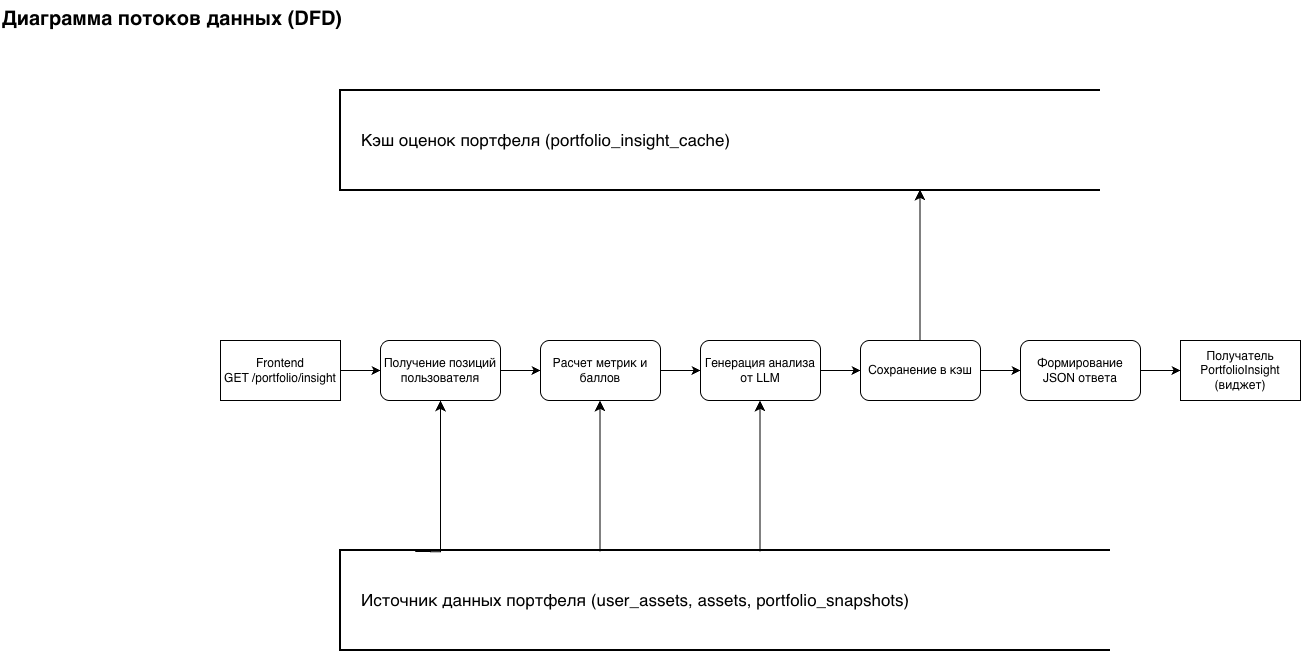

The diagram above was exported from draw.io. Its source (the exported page's mxGraphModel, read from the mxfile embedded in the PNG):
<mxGraphModel dx="1956" dy="1068" grid="1" gridSize="10" guides="1" tooltips="1" connect="1" arrows="1" fold="1" page="1" pageScale="1" pageWidth="1654" pageHeight="826" math="0" shadow="0">
  <root>
    <mxCell id="0" />
    <mxCell id="1" parent="0" />
    <mxCell id="t" parent="1" style="text;html=1;fontSize=20;fontStyle=1;" value="Диаграмма потоков данных (DFD)" vertex="1">
      <mxGeometry height="40" width="500" x="40" y="20" as="geometry" />
    </mxCell>
    <mxCell id="h4E5uoYEOH7TwQcKA0GO-9" edge="1" parent="1" source="h4E5uoYEOH7TwQcKA0GO-1" style="edgeStyle=orthogonalEdgeStyle;rounded=0;orthogonalLoop=1;jettySize=auto;html=1;exitX=1;exitY=0.5;exitDx=0;exitDy=0;entryX=0;entryY=0.5;entryDx=0;entryDy=0;" target="h4E5uoYEOH7TwQcKA0GO-2">
      <mxGeometry relative="1" as="geometry" />
    </mxCell>
    <mxCell id="h4E5uoYEOH7TwQcKA0GO-1" parent="1" style="rounded=0;whiteSpace=wrap;html=1;" value="Frontend&lt;br&gt;GET /portfolio/insight" vertex="1">
      <mxGeometry height="60" width="120" x="260" y="360" as="geometry" />
    </mxCell>
    <mxCell id="h4E5uoYEOH7TwQcKA0GO-19" edge="1" parent="1" source="h4E5uoYEOH7TwQcKA0GO-2" style="edgeStyle=orthogonalEdgeStyle;rounded=0;orthogonalLoop=1;jettySize=auto;html=1;exitX=1;exitY=0.5;exitDx=0;exitDy=0;entryX=0;entryY=0.5;entryDx=0;entryDy=0;" target="h4E5uoYEOH7TwQcKA0GO-4">
      <mxGeometry relative="1" as="geometry" />
    </mxCell>
    <mxCell id="h4E5uoYEOH7TwQcKA0GO-2" parent="1" style="rounded=1;whiteSpace=wrap;html=1;" value="Получение позиций пользователя" vertex="1">
      <mxGeometry height="60" width="120" x="420" y="360" as="geometry" />
    </mxCell>
    <mxCell id="h4E5uoYEOH7TwQcKA0GO-12" edge="1" parent="1" source="h4E5uoYEOH7TwQcKA0GO-4" style="edgeStyle=orthogonalEdgeStyle;rounded=0;orthogonalLoop=1;jettySize=auto;html=1;exitX=1;exitY=0.5;exitDx=0;exitDy=0;entryX=0;entryY=0.5;entryDx=0;entryDy=0;" target="h4E5uoYEOH7TwQcKA0GO-5">
      <mxGeometry relative="1" as="geometry" />
    </mxCell>
    <mxCell id="h4E5uoYEOH7TwQcKA0GO-4" parent="1" style="rounded=1;whiteSpace=wrap;html=1;" value="Расчет метрик и баллов" vertex="1">
      <mxGeometry height="60" width="120" x="580" y="360" as="geometry" />
    </mxCell>
    <mxCell id="h4E5uoYEOH7TwQcKA0GO-13" edge="1" parent="1" source="h4E5uoYEOH7TwQcKA0GO-5" style="edgeStyle=orthogonalEdgeStyle;rounded=0;orthogonalLoop=1;jettySize=auto;html=1;exitX=1;exitY=0.5;exitDx=0;exitDy=0;entryX=0;entryY=0.5;entryDx=0;entryDy=0;" target="h4E5uoYEOH7TwQcKA0GO-6">
      <mxGeometry relative="1" as="geometry" />
    </mxCell>
    <mxCell id="h4E5uoYEOH7TwQcKA0GO-5" parent="1" style="rounded=1;whiteSpace=wrap;html=1;" value="Генерация анализа от LLM" vertex="1">
      <mxGeometry height="60" width="120" x="740" y="360" as="geometry" />
    </mxCell>
    <mxCell id="h4E5uoYEOH7TwQcKA0GO-14" edge="1" parent="1" source="h4E5uoYEOH7TwQcKA0GO-6" style="edgeStyle=orthogonalEdgeStyle;rounded=0;orthogonalLoop=1;jettySize=auto;html=1;exitX=1;exitY=0.5;exitDx=0;exitDy=0;entryX=0;entryY=0.5;entryDx=0;entryDy=0;" target="h4E5uoYEOH7TwQcKA0GO-7">
      <mxGeometry relative="1" as="geometry" />
    </mxCell>
    <mxCell id="h4E5uoYEOH7TwQcKA0GO-6" parent="1" style="rounded=1;whiteSpace=wrap;html=1;" value="Сохранение в кэш" vertex="1">
      <mxGeometry height="60" width="120" x="900" y="360" as="geometry" />
    </mxCell>
    <mxCell id="h4E5uoYEOH7TwQcKA0GO-15" edge="1" parent="1" source="h4E5uoYEOH7TwQcKA0GO-7" style="edgeStyle=orthogonalEdgeStyle;rounded=0;orthogonalLoop=1;jettySize=auto;html=1;exitX=1;exitY=0.5;exitDx=0;exitDy=0;entryX=0;entryY=0.5;entryDx=0;entryDy=0;" target="h4E5uoYEOH7TwQcKA0GO-8">
      <mxGeometry relative="1" as="geometry" />
    </mxCell>
    <mxCell id="h4E5uoYEOH7TwQcKA0GO-7" parent="1" style="rounded=1;whiteSpace=wrap;html=1;" value="Формирование JSON ответа" vertex="1">
      <mxGeometry height="60" width="120" x="1060" y="360" as="geometry" />
    </mxCell>
    <mxCell id="h4E5uoYEOH7TwQcKA0GO-8" parent="1" style="rounded=0;whiteSpace=wrap;html=1;" value="Получатель PortfolioInsight (виджет)" vertex="1">
      <mxGeometry height="60" width="120" x="1220" y="360" as="geometry" />
    </mxCell>
    <mxCell id="h4E5uoYEOH7TwQcKA0GO-16" parent="1" style="strokeWidth=2;html=1;shape=mxgraph.flowchart.annotation_1;align=left;pointerEvents=1;" value="&lt;font style=&quot;font-size: 17px;&quot;&gt;&amp;nbsp; &amp;nbsp; Кэш оценок портфеля (portfolio_insight_cache)&lt;/font&gt;" vertex="1">
      <mxGeometry height="100" width="760" x="380" y="110" as="geometry" />
    </mxCell>
    <mxCell id="h4E5uoYEOH7TwQcKA0GO-17" parent="1" style="strokeWidth=2;html=1;shape=mxgraph.flowchart.annotation_1;align=left;pointerEvents=1;" value="&lt;font style=&quot;font-size: 17px;&quot;&gt;&amp;nbsp; &amp;nbsp; Источник данных портфеля (user_assets, assets, portfolio_snapshots)&lt;/font&gt;" vertex="1">
      <mxGeometry height="100" width="770" x="380" y="570" as="geometry" />
    </mxCell>
    <mxCell id="h4E5uoYEOH7TwQcKA0GO-18" edge="1" parent="1" source="h4E5uoYEOH7TwQcKA0GO-17" style="edgeStyle=segmentEdgeStyle;endArrow=classic;html=1;curved=0;rounded=0;endSize=8;startSize=8;exitX=0.097;exitY=0.011;exitDx=0;exitDy=0;exitPerimeter=0;entryX=0.5;entryY=1;entryDx=0;entryDy=0;" target="h4E5uoYEOH7TwQcKA0GO-2" value="">
      <mxGeometry height="50" relative="1" width="50" as="geometry">
        <Array as="points">
          <mxPoint x="480" y="500" />
          <mxPoint x="480" y="500" />
        </Array>
        <mxPoint x="570" y="490" as="sourcePoint" />
        <mxPoint x="620" y="440" as="targetPoint" />
      </mxGeometry>
    </mxCell>
    <mxCell id="h4E5uoYEOH7TwQcKA0GO-21" edge="1" parent="1" style="edgeStyle=segmentEdgeStyle;endArrow=classic;html=1;curved=0;rounded=0;endSize=8;startSize=8;exitX=0.097;exitY=0.011;exitDx=0;exitDy=0;exitPerimeter=0;entryX=0.5;entryY=1;entryDx=0;entryDy=0;" value="">
      <mxGeometry height="50" relative="1" width="50" as="geometry">
        <Array as="points">
          <mxPoint x="959.52" y="289" />
          <mxPoint x="959.52" y="289" />
        </Array>
        <mxPoint x="959.52" y="360" as="sourcePoint" />
        <mxPoint x="959.52" y="209" as="targetPoint" />
      </mxGeometry>
    </mxCell>
    <mxCell id="h4E5uoYEOH7TwQcKA0GO-22" edge="1" parent="1" style="edgeStyle=segmentEdgeStyle;endArrow=classic;html=1;curved=0;rounded=0;endSize=8;startSize=8;exitX=0.097;exitY=0.011;exitDx=0;exitDy=0;exitPerimeter=0;entryX=0.5;entryY=1;entryDx=0;entryDy=0;" value="">
      <mxGeometry height="50" relative="1" width="50" as="geometry">
        <Array as="points">
          <mxPoint x="799.52" y="500" />
          <mxPoint x="799.52" y="500" />
        </Array>
        <mxPoint x="799.52" y="571" as="sourcePoint" />
        <mxPoint x="799.52" y="420" as="targetPoint" />
      </mxGeometry>
    </mxCell>
    <mxCell id="h4E5uoYEOH7TwQcKA0GO-23" edge="1" parent="1" style="edgeStyle=segmentEdgeStyle;endArrow=classic;html=1;curved=0;rounded=0;endSize=8;startSize=8;exitX=0.097;exitY=0.011;exitDx=0;exitDy=0;exitPerimeter=0;entryX=0.5;entryY=1;entryDx=0;entryDy=0;" value="">
      <mxGeometry height="50" relative="1" width="50" as="geometry">
        <Array as="points">
          <mxPoint x="639.52" y="500" />
          <mxPoint x="639.52" y="500" />
        </Array>
        <mxPoint x="639.52" y="571" as="sourcePoint" />
        <mxPoint x="639.52" y="420" as="targetPoint" />
      </mxGeometry>
    </mxCell>
  </root>
</mxGraphModel>